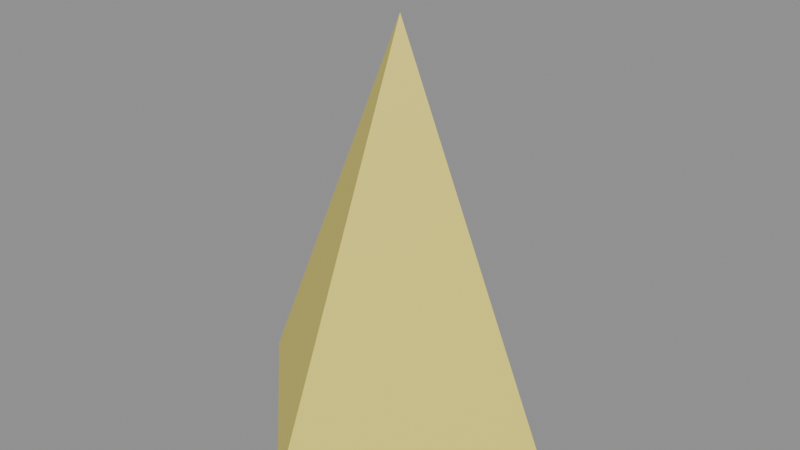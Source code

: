 # Source: wet_floor_sign.blend  (saved by Blender 5.2.44; exported with 4.5.12 LTS)
import bpy
from mathutils import Matrix  # noqa: F401  (used for matrix-valued properties, if any)

bpy.ops.wm.read_factory_settings(use_empty=True)
scene = bpy.context.scene
scene.name = 'Scene'

# ---- materials (node trees are filled in below, after node groups)
mat_wet_yellow = bpy.data.materials.new('wet_yellow')

# ---- material node trees
mat_wet_yellow.use_nodes = True; mat_wet_yellow.node_tree.nodes.clear()
_N = mat_wet_yellow.node_tree.nodes; _L = mat_wet_yellow.node_tree.links
n0 = _N.new('ShaderNodeBsdfPrincipled'); n0.name = 'Principled BSDF'; n0.location = (-200, 100)
n0.inputs[0].default_value = (0.85, 0.72, 0.13, 1.0)
n0.inputs[10].default_value = 0.005
n1 = _N.new('ShaderNodeOutputMaterial'); n1.name = 'Material Output'; n1.location = (200, 100)
_L.new(n0.outputs[0], n1.inputs[0])
n1.is_active_output = True

# ---- meshes
me_sign = bpy.data.meshes.new('sign')
me_sign.from_pydata([(0.0, 0.3, -0.35), (0.3, 0.0, -0.35), (0.0, -0.3, -0.35), (-0.3, 0.0, -0.35), (0.0, 0.0, 0.35)], [], [(0, 4, 1), (1, 4, 2), (0, 1, 2, 3), (2, 4, 3), (3, 4, 0)])
me_sign.materials.append(mat_wet_yellow)
me_sign.update()

# ---- objects
ob_wet_floor_sign = bpy.data.objects.new('wet_floor_sign', None)
ob_sign = bpy.data.objects.new('sign', me_sign)

# ---- transforms, parenting, visibility, modifiers, constraints
ob_wet_floor_sign.location = (0.0, 0.0, 0.0)
ob_wet_floor_sign.empty_display_size = 0.1
ob_sign.parent = ob_wet_floor_sign
ob_sign.location = (0.0, 2.642e-08, 0.35)

# ---- collection membership
scene.collection.objects.link(ob_wet_floor_sign)
scene.collection.objects.link(ob_sign)

# ---- scene / render settings (as saved in the file)
scene.frame_start = 1; scene.frame_end = 250; scene.frame_set(1)
scene.render.engine = 'BLENDER_EEVEE_NEXT'
scene.render.bake_bias = 0.0
scene.render.bake_samples = 0
scene.render.compositor_device = 'GPU'
scene.eevee.use_volume_custom_range = False
scene.eevee.fast_gi_thickness_near = 0.1
scene.eevee.fast_gi_thickness_far = 0.0
scene.eevee.ray_tracing_options.screen_trace_thickness = 0.1
bpy.context.view_layer.update()

# ---- added for rendering (the .blend has no active camera and no usable light): camera, sun + grey world if the file has none
cam_auto = bpy.data.cameras.new('AutoCamera')
cam_auto.lens = 50.0
cam_auto.sensor_width = 36.0
cam_auto.clip_end = 1000.0
ob_auto_camera = bpy.data.objects.new('AutoCamera', cam_auto)
scene.collection.objects.link(ob_auto_camera)
ob_auto_camera.location = (1.01775, -1.2213, 1.1642)
ob_auto_camera.rotation_euler = (1.09748, -7.21219e-08, 0.694738)
scene.camera = ob_auto_camera
light_auto_sun = bpy.data.lights.new('AutoSun', 'SUN')
light_auto_sun.energy = 3.0
light_auto_sun.angle = 0.0523599
ob_auto_sun = bpy.data.objects.new('AutoSun', light_auto_sun)
scene.collection.objects.link(ob_auto_sun)
ob_auto_sun.rotation_euler = (0.872665, 0.174533, 0.523599)
if scene.world is None:
    world_auto = bpy.data.worlds.new('AutoWorld')
    world_auto.color = (0.3, 0.3, 0.3)
    scene.world = world_auto
bpy.context.view_layer.update()

